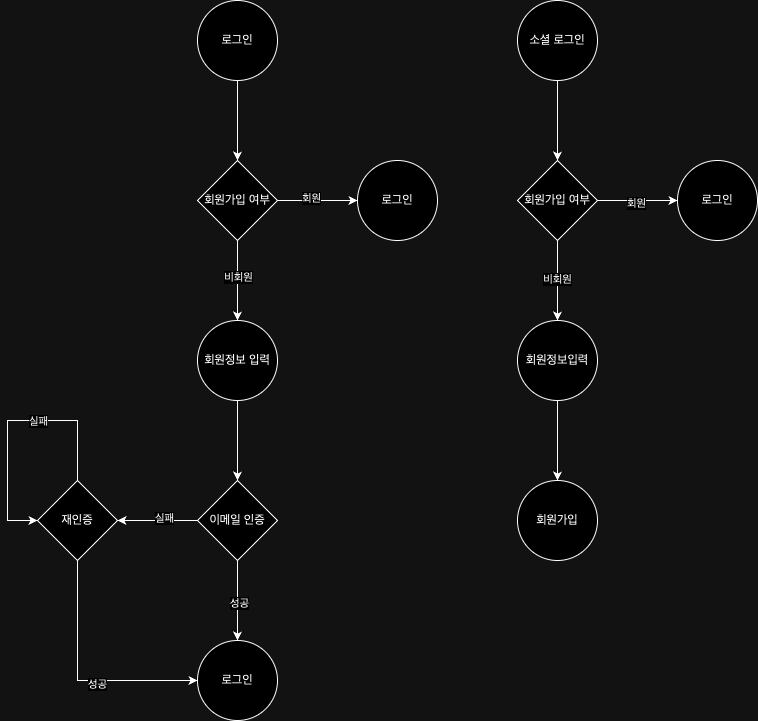

The diagram above was exported from draw.io. Its source (the exported page's mxGraphModel, read from the mxfile embedded in the PNG):
<mxGraphModel dx="953" dy="566" grid="1" gridSize="10" guides="1" tooltips="1" connect="1" arrows="1" fold="1" page="1" pageScale="1" pageWidth="827" pageHeight="1169" math="0" shadow="0">
  <root>
    <mxCell id="0" />
    <mxCell id="1" parent="0" />
    <mxCell id="gMfYqAYsJ8Qfrtmsdwoi-18" value="" style="edgeStyle=orthogonalEdgeStyle;rounded=0;orthogonalLoop=1;jettySize=auto;html=1;" parent="1" source="gMfYqAYsJ8Qfrtmsdwoi-16" target="gMfYqAYsJ8Qfrtmsdwoi-17" edge="1">
      <mxGeometry relative="1" as="geometry" />
    </mxCell>
    <mxCell id="gMfYqAYsJ8Qfrtmsdwoi-16" value="로그인" style="ellipse;whiteSpace=wrap;html=1;aspect=fixed;" parent="1" vertex="1">
      <mxGeometry x="230" y="140" width="80" height="80" as="geometry" />
    </mxCell>
    <mxCell id="gMfYqAYsJ8Qfrtmsdwoi-20" value="" style="edgeStyle=orthogonalEdgeStyle;rounded=0;orthogonalLoop=1;jettySize=auto;html=1;" parent="1" source="gMfYqAYsJ8Qfrtmsdwoi-17" target="gMfYqAYsJ8Qfrtmsdwoi-19" edge="1">
      <mxGeometry relative="1" as="geometry" />
    </mxCell>
    <mxCell id="gMfYqAYsJ8Qfrtmsdwoi-21" value="회원" style="edgeLabel;html=1;align=center;verticalAlign=middle;resizable=0;points=[];" parent="gMfYqAYsJ8Qfrtmsdwoi-20" vertex="1" connectable="0">
      <mxGeometry x="-0.175" y="3" relative="1" as="geometry">
        <mxPoint as="offset" />
      </mxGeometry>
    </mxCell>
    <mxCell id="gMfYqAYsJ8Qfrtmsdwoi-23" value="" style="edgeStyle=orthogonalEdgeStyle;rounded=0;orthogonalLoop=1;jettySize=auto;html=1;" parent="1" source="gMfYqAYsJ8Qfrtmsdwoi-17" target="gMfYqAYsJ8Qfrtmsdwoi-22" edge="1">
      <mxGeometry relative="1" as="geometry" />
    </mxCell>
    <mxCell id="gMfYqAYsJ8Qfrtmsdwoi-24" value="비회원" style="edgeLabel;html=1;align=center;verticalAlign=middle;resizable=0;points=[];" parent="gMfYqAYsJ8Qfrtmsdwoi-23" vertex="1" connectable="0">
      <mxGeometry x="-0.1" relative="1" as="geometry">
        <mxPoint as="offset" />
      </mxGeometry>
    </mxCell>
    <mxCell id="gMfYqAYsJ8Qfrtmsdwoi-17" value="회원가입 여부" style="rhombus;whiteSpace=wrap;html=1;" parent="1" vertex="1">
      <mxGeometry x="230" y="300" width="80" height="80" as="geometry" />
    </mxCell>
    <mxCell id="gMfYqAYsJ8Qfrtmsdwoi-19" value="로그인" style="ellipse;whiteSpace=wrap;html=1;" parent="1" vertex="1">
      <mxGeometry x="390" y="300" width="80" height="80" as="geometry" />
    </mxCell>
    <mxCell id="gMfYqAYsJ8Qfrtmsdwoi-26" value="" style="edgeStyle=orthogonalEdgeStyle;rounded=0;orthogonalLoop=1;jettySize=auto;html=1;" parent="1" source="gMfYqAYsJ8Qfrtmsdwoi-22" target="gMfYqAYsJ8Qfrtmsdwoi-25" edge="1">
      <mxGeometry relative="1" as="geometry" />
    </mxCell>
    <mxCell id="gMfYqAYsJ8Qfrtmsdwoi-22" value="회원정보 입력" style="ellipse;whiteSpace=wrap;html=1;" parent="1" vertex="1">
      <mxGeometry x="230" y="460" width="80" height="80" as="geometry" />
    </mxCell>
    <mxCell id="gMfYqAYsJ8Qfrtmsdwoi-28" value="" style="edgeStyle=orthogonalEdgeStyle;rounded=0;orthogonalLoop=1;jettySize=auto;html=1;" parent="1" source="gMfYqAYsJ8Qfrtmsdwoi-25" target="gMfYqAYsJ8Qfrtmsdwoi-27" edge="1">
      <mxGeometry relative="1" as="geometry" />
    </mxCell>
    <mxCell id="gMfYqAYsJ8Qfrtmsdwoi-29" value="성공" style="edgeLabel;html=1;align=center;verticalAlign=middle;resizable=0;points=[];" parent="gMfYqAYsJ8Qfrtmsdwoi-28" vertex="1" connectable="0">
      <mxGeometry x="0.05" y="1" relative="1" as="geometry">
        <mxPoint as="offset" />
      </mxGeometry>
    </mxCell>
    <mxCell id="gMfYqAYsJ8Qfrtmsdwoi-34" value="" style="edgeStyle=orthogonalEdgeStyle;rounded=0;orthogonalLoop=1;jettySize=auto;html=1;" parent="1" source="gMfYqAYsJ8Qfrtmsdwoi-25" edge="1">
      <mxGeometry relative="1" as="geometry">
        <mxPoint x="150" y="660" as="targetPoint" />
      </mxGeometry>
    </mxCell>
    <mxCell id="gMfYqAYsJ8Qfrtmsdwoi-35" value="실패" style="edgeLabel;html=1;align=center;verticalAlign=middle;resizable=0;points=[];" parent="gMfYqAYsJ8Qfrtmsdwoi-34" vertex="1" connectable="0">
      <mxGeometry x="-0.15" y="-3" relative="1" as="geometry">
        <mxPoint as="offset" />
      </mxGeometry>
    </mxCell>
    <mxCell id="gMfYqAYsJ8Qfrtmsdwoi-25" value="이메일 인증" style="rhombus;whiteSpace=wrap;html=1;" parent="1" vertex="1">
      <mxGeometry x="230" y="620" width="80" height="80" as="geometry" />
    </mxCell>
    <mxCell id="gMfYqAYsJ8Qfrtmsdwoi-27" value="로그인" style="ellipse;whiteSpace=wrap;html=1;" parent="1" vertex="1">
      <mxGeometry x="230" y="780" width="80" height="80" as="geometry" />
    </mxCell>
    <mxCell id="gMfYqAYsJ8Qfrtmsdwoi-39" style="edgeStyle=orthogonalEdgeStyle;rounded=0;orthogonalLoop=1;jettySize=auto;html=1;entryX=0;entryY=0.5;entryDx=0;entryDy=0;" parent="1" source="gMfYqAYsJ8Qfrtmsdwoi-38" target="gMfYqAYsJ8Qfrtmsdwoi-27" edge="1">
      <mxGeometry relative="1" as="geometry">
        <Array as="points">
          <mxPoint x="110" y="820" />
        </Array>
      </mxGeometry>
    </mxCell>
    <mxCell id="gMfYqAYsJ8Qfrtmsdwoi-40" value="성공" style="edgeLabel;html=1;align=center;verticalAlign=middle;resizable=0;points=[];" parent="gMfYqAYsJ8Qfrtmsdwoi-39" vertex="1" connectable="0">
      <mxGeometry x="0.1583" y="-3" relative="1" as="geometry">
        <mxPoint as="offset" />
      </mxGeometry>
    </mxCell>
    <mxCell id="gMfYqAYsJ8Qfrtmsdwoi-38" value="재인증" style="rhombus;whiteSpace=wrap;html=1;" parent="1" vertex="1">
      <mxGeometry x="70" y="620" width="80" height="80" as="geometry" />
    </mxCell>
    <mxCell id="gMfYqAYsJ8Qfrtmsdwoi-41" style="edgeStyle=orthogonalEdgeStyle;rounded=0;orthogonalLoop=1;jettySize=auto;html=1;entryX=0;entryY=0.5;entryDx=0;entryDy=0;exitX=0.5;exitY=0;exitDx=0;exitDy=0;" parent="1" source="gMfYqAYsJ8Qfrtmsdwoi-38" target="gMfYqAYsJ8Qfrtmsdwoi-38" edge="1">
      <mxGeometry relative="1" as="geometry">
        <mxPoint x="250" y="620" as="sourcePoint" />
        <mxPoint x="190" y="680" as="targetPoint" />
        <Array as="points">
          <mxPoint x="110" y="560" />
          <mxPoint x="40" y="560" />
          <mxPoint x="40" y="660" />
        </Array>
      </mxGeometry>
    </mxCell>
    <mxCell id="gMfYqAYsJ8Qfrtmsdwoi-42" value="실패" style="edgeLabel;html=1;align=center;verticalAlign=middle;resizable=0;points=[];" parent="gMfYqAYsJ8Qfrtmsdwoi-41" vertex="1" connectable="0">
      <mxGeometry x="-0.475" relative="1" as="geometry">
        <mxPoint x="-32" as="offset" />
      </mxGeometry>
    </mxCell>
    <mxCell id="gMfYqAYsJ8Qfrtmsdwoi-47" value="" style="edgeStyle=orthogonalEdgeStyle;rounded=0;orthogonalLoop=1;jettySize=auto;html=1;" parent="1" source="gMfYqAYsJ8Qfrtmsdwoi-45" target="gMfYqAYsJ8Qfrtmsdwoi-46" edge="1">
      <mxGeometry relative="1" as="geometry" />
    </mxCell>
    <mxCell id="gMfYqAYsJ8Qfrtmsdwoi-45" value="소셜 로그인" style="ellipse;whiteSpace=wrap;html=1;aspect=fixed;" parent="1" vertex="1">
      <mxGeometry x="550" y="140" width="80" height="80" as="geometry" />
    </mxCell>
    <mxCell id="gMfYqAYsJ8Qfrtmsdwoi-51" value="" style="edgeStyle=orthogonalEdgeStyle;rounded=0;orthogonalLoop=1;jettySize=auto;html=1;" parent="1" source="gMfYqAYsJ8Qfrtmsdwoi-46" target="gMfYqAYsJ8Qfrtmsdwoi-50" edge="1">
      <mxGeometry relative="1" as="geometry" />
    </mxCell>
    <mxCell id="gMfYqAYsJ8Qfrtmsdwoi-52" value="회원" style="edgeLabel;html=1;align=center;verticalAlign=middle;resizable=0;points=[];" parent="gMfYqAYsJ8Qfrtmsdwoi-51" vertex="1" connectable="0">
      <mxGeometry x="-0.05" y="-2" relative="1" as="geometry">
        <mxPoint as="offset" />
      </mxGeometry>
    </mxCell>
    <mxCell id="gMfYqAYsJ8Qfrtmsdwoi-54" value="" style="edgeStyle=orthogonalEdgeStyle;rounded=0;orthogonalLoop=1;jettySize=auto;html=1;" parent="1" source="gMfYqAYsJ8Qfrtmsdwoi-46" target="gMfYqAYsJ8Qfrtmsdwoi-53" edge="1">
      <mxGeometry relative="1" as="geometry" />
    </mxCell>
    <mxCell id="gMfYqAYsJ8Qfrtmsdwoi-55" value="비회원" style="edgeLabel;html=1;align=center;verticalAlign=middle;resizable=0;points=[];" parent="gMfYqAYsJ8Qfrtmsdwoi-54" vertex="1" connectable="0">
      <mxGeometry x="-0.05" y="-1" relative="1" as="geometry">
        <mxPoint as="offset" />
      </mxGeometry>
    </mxCell>
    <mxCell id="gMfYqAYsJ8Qfrtmsdwoi-46" value="회원가입 여부" style="rhombus;whiteSpace=wrap;html=1;" parent="1" vertex="1">
      <mxGeometry x="550" y="300" width="80" height="80" as="geometry" />
    </mxCell>
    <mxCell id="gMfYqAYsJ8Qfrtmsdwoi-50" value="로그인" style="ellipse;whiteSpace=wrap;html=1;" parent="1" vertex="1">
      <mxGeometry x="710" y="300" width="80" height="80" as="geometry" />
    </mxCell>
    <mxCell id="gMfYqAYsJ8Qfrtmsdwoi-57" value="" style="edgeStyle=orthogonalEdgeStyle;rounded=0;orthogonalLoop=1;jettySize=auto;html=1;" parent="1" source="gMfYqAYsJ8Qfrtmsdwoi-53" target="gMfYqAYsJ8Qfrtmsdwoi-56" edge="1">
      <mxGeometry relative="1" as="geometry" />
    </mxCell>
    <mxCell id="gMfYqAYsJ8Qfrtmsdwoi-53" value="회원정보입력" style="ellipse;whiteSpace=wrap;html=1;" parent="1" vertex="1">
      <mxGeometry x="550" y="460" width="80" height="80" as="geometry" />
    </mxCell>
    <mxCell id="gMfYqAYsJ8Qfrtmsdwoi-56" value="회원가입" style="ellipse;whiteSpace=wrap;html=1;" parent="1" vertex="1">
      <mxGeometry x="550" y="620" width="80" height="80" as="geometry" />
    </mxCell>
  </root>
</mxGraphModel>